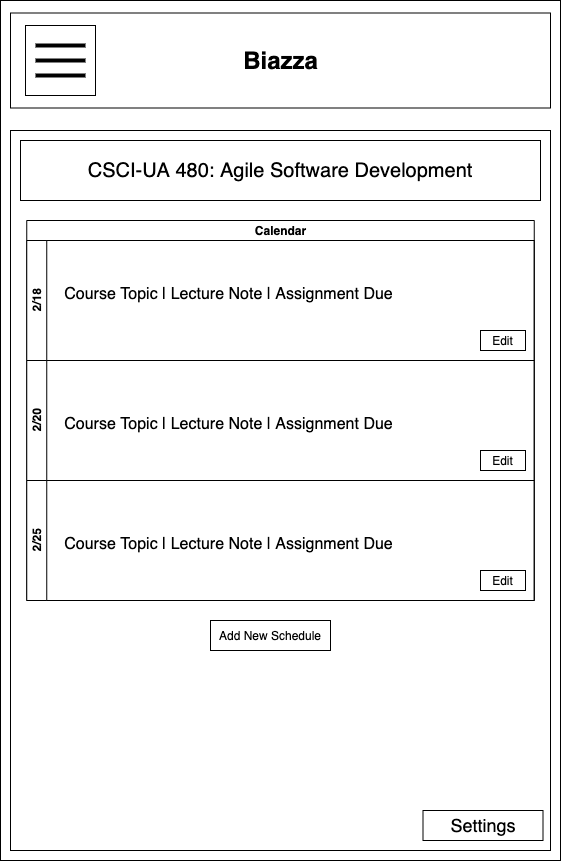

The diagram above was exported from draw.io. Its source (the exported page's mxGraphModel, read from the mxfile embedded in the PNG):
<mxGraphModel dx="708" dy="500" grid="1" gridSize="10" guides="1" tooltips="1" connect="1" arrows="1" fold="1" page="1" pageScale="1" pageWidth="850" pageHeight="1100" math="0" shadow="0">
  <root>
    <mxCell id="VTHht3zPtJg_mN0c0PLt-0" />
    <mxCell id="VTHht3zPtJg_mN0c0PLt-1" parent="VTHht3zPtJg_mN0c0PLt-0" />
    <mxCell id="G9G_ij0-V4YR8EWXh2-m-0" value="" style="rounded=0;whiteSpace=wrap;html=1;" parent="VTHht3zPtJg_mN0c0PLt-1" vertex="1">
      <mxGeometry x="170" y="60" width="560" height="860" as="geometry" />
    </mxCell>
    <mxCell id="G9G_ij0-V4YR8EWXh2-m-1" value="" style="rounded=0;whiteSpace=wrap;html=1;" parent="VTHht3zPtJg_mN0c0PLt-1" vertex="1">
      <mxGeometry x="180" y="72.5" width="540" height="95" as="geometry" />
    </mxCell>
    <mxCell id="G9G_ij0-V4YR8EWXh2-m-2" value="Biazza" style="text;strokeColor=none;fillColor=none;html=1;fontSize=24;fontStyle=1;verticalAlign=middle;align=center;" parent="VTHht3zPtJg_mN0c0PLt-1" vertex="1">
      <mxGeometry x="400" y="100" width="100" height="40" as="geometry" />
    </mxCell>
    <mxCell id="G9G_ij0-V4YR8EWXh2-m-3" value="" style="whiteSpace=wrap;html=1;aspect=fixed;" parent="VTHht3zPtJg_mN0c0PLt-1" vertex="1">
      <mxGeometry x="195" y="85" width="70" height="70" as="geometry" />
    </mxCell>
    <mxCell id="G9G_ij0-V4YR8EWXh2-m-4" value="" style="line;strokeWidth=4;html=1;perimeter=backbonePerimeter;points=[];outlineConnect=0;" parent="VTHht3zPtJg_mN0c0PLt-1" vertex="1">
      <mxGeometry x="205" y="100" width="50" height="10" as="geometry" />
    </mxCell>
    <mxCell id="G9G_ij0-V4YR8EWXh2-m-5" value="" style="line;strokeWidth=4;html=1;perimeter=backbonePerimeter;points=[];outlineConnect=0;" parent="VTHht3zPtJg_mN0c0PLt-1" vertex="1">
      <mxGeometry x="205" y="115" width="50" height="10" as="geometry" />
    </mxCell>
    <mxCell id="G9G_ij0-V4YR8EWXh2-m-6" value="" style="line;strokeWidth=4;html=1;perimeter=backbonePerimeter;points=[];outlineConnect=0;" parent="VTHht3zPtJg_mN0c0PLt-1" vertex="1">
      <mxGeometry x="205" y="130" width="50" height="10" as="geometry" />
    </mxCell>
    <mxCell id="G9G_ij0-V4YR8EWXh2-m-7" value="" style="rounded=0;whiteSpace=wrap;html=1;" parent="VTHht3zPtJg_mN0c0PLt-1" vertex="1">
      <mxGeometry x="180" y="190" width="540" height="720" as="geometry" />
    </mxCell>
    <mxCell id="5jfVnD99PvjR3kcJl8T7-8" value="Calendar" style="swimlane;html=1;childLayout=stackLayout;resizeParent=1;resizeParentMax=0;horizontal=1;startSize=20;horizontalStack=0;" parent="VTHht3zPtJg_mN0c0PLt-1" vertex="1">
      <mxGeometry x="196.25" y="280" width="507.5" height="380" as="geometry" />
    </mxCell>
    <mxCell id="5jfVnD99PvjR3kcJl8T7-9" value="2/18" style="swimlane;html=1;startSize=20;horizontal=0;" parent="5jfVnD99PvjR3kcJl8T7-8" vertex="1">
      <mxGeometry y="20" width="507.5" height="120" as="geometry" />
    </mxCell>
    <mxCell id="5jfVnD99PvjR3kcJl8T7-10" value="2/20" style="swimlane;html=1;startSize=20;horizontal=0;" parent="5jfVnD99PvjR3kcJl8T7-8" vertex="1">
      <mxGeometry y="140" width="507.5" height="120" as="geometry">
        <mxRectangle y="140" width="480" height="20" as="alternateBounds" />
      </mxGeometry>
    </mxCell>
    <mxCell id="5jfVnD99PvjR3kcJl8T7-11" value="2/25" style="swimlane;html=1;startSize=20;horizontal=0;" parent="5jfVnD99PvjR3kcJl8T7-8" vertex="1">
      <mxGeometry y="260" width="507.5" height="120" as="geometry" />
    </mxCell>
    <mxCell id="98-E_UBoV_4CkYK2g91i-4" value="Edit" style="rounded=0;whiteSpace=wrap;html=1;" parent="VTHht3zPtJg_mN0c0PLt-1" vertex="1">
      <mxGeometry x="650" y="390" width="45" height="20" as="geometry" />
    </mxCell>
    <mxCell id="98-E_UBoV_4CkYK2g91i-5" value="Edit" style="rounded=0;whiteSpace=wrap;html=1;" parent="VTHht3zPtJg_mN0c0PLt-1" vertex="1">
      <mxGeometry x="650" y="630" width="45" height="20" as="geometry" />
    </mxCell>
    <mxCell id="zXZ2tXGOM4qbMaFWnGDT-0" value="&lt;font style=&quot;font-size: 18px&quot;&gt;Settings&lt;/font&gt;" style="rounded=0;whiteSpace=wrap;html=1;" vertex="1" parent="VTHht3zPtJg_mN0c0PLt-1">
      <mxGeometry x="592.5" y="870" width="120" height="30" as="geometry" />
    </mxCell>
    <mxCell id="XcmquxqfCFyrXKyle0o6-0" value="&lt;font style=&quot;font-size: 20px&quot;&gt;CSCI-UA 480: Agile Software Development&lt;/font&gt;" style="rounded=0;whiteSpace=wrap;html=1;" vertex="1" parent="VTHht3zPtJg_mN0c0PLt-1">
      <mxGeometry x="190" y="200" width="520" height="60" as="geometry" />
    </mxCell>
    <mxCell id="98-E_UBoV_4CkYK2g91i-3" value="Edit" style="rounded=0;whiteSpace=wrap;html=1;" parent="VTHht3zPtJg_mN0c0PLt-1" vertex="1">
      <mxGeometry x="650" y="510" width="45" height="20" as="geometry" />
    </mxCell>
    <mxCell id="z-312Y0SYY1wWh8aHR-J-0" value="&lt;span style=&quot;font-weight: normal&quot;&gt;&lt;font style=&quot;font-size: 16px&quot;&gt;Course Topic | Lecture Note | Assignment Due&lt;/font&gt;&lt;/span&gt;" style="text;strokeColor=none;fillColor=none;html=1;fontSize=24;fontStyle=1;verticalAlign=middle;align=center;" vertex="1" parent="VTHht3zPtJg_mN0c0PLt-1">
      <mxGeometry x="230" y="330" width="335" height="40" as="geometry" />
    </mxCell>
    <mxCell id="z-312Y0SYY1wWh8aHR-J-1" value="&lt;span style=&quot;font-weight: normal&quot;&gt;&lt;font style=&quot;font-size: 16px&quot;&gt;Course Topic | Lecture Note | Assignment Due&lt;/font&gt;&lt;/span&gt;" style="text;strokeColor=none;fillColor=none;html=1;fontSize=24;fontStyle=1;verticalAlign=middle;align=center;" vertex="1" parent="VTHht3zPtJg_mN0c0PLt-1">
      <mxGeometry x="230" y="460" width="335" height="40" as="geometry" />
    </mxCell>
    <mxCell id="z-312Y0SYY1wWh8aHR-J-2" value="&lt;span style=&quot;font-weight: normal&quot;&gt;&lt;font style=&quot;font-size: 16px&quot;&gt;Course Topic | Lecture Note | Assignment Due&lt;/font&gt;&lt;/span&gt;" style="text;strokeColor=none;fillColor=none;html=1;fontSize=24;fontStyle=1;verticalAlign=middle;align=center;" vertex="1" parent="VTHht3zPtJg_mN0c0PLt-1">
      <mxGeometry x="230" y="580" width="335" height="40" as="geometry" />
    </mxCell>
    <mxCell id="z-312Y0SYY1wWh8aHR-J-5" value="Add New Schedule" style="rounded=0;whiteSpace=wrap;html=1;" vertex="1" parent="VTHht3zPtJg_mN0c0PLt-1">
      <mxGeometry x="380" y="680" width="120" height="30" as="geometry" />
    </mxCell>
  </root>
</mxGraphModel>